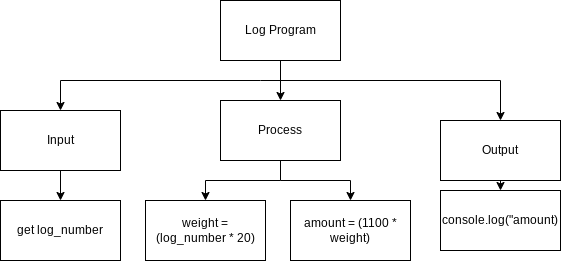

The diagram above was exported from draw.io. Its source (the exported page's mxGraphModel, read from the mxfile embedded in the PNG):
<mxGraphModel dx="699" dy="660" grid="1" gridSize="10" guides="1" tooltips="1" connect="1" arrows="1" fold="1" page="1" pageScale="1" pageWidth="827" pageHeight="1169" math="0" shadow="0">
  <root>
    <mxCell id="0" />
    <mxCell id="1" parent="0" />
    <mxCell id="20" value="" style="edgeStyle=none;html=1;" edge="1" parent="1" source="2" target="10">
      <mxGeometry relative="1" as="geometry" />
    </mxCell>
    <mxCell id="2" value="Input" style="rounded=0;whiteSpace=wrap;html=1;" parent="1" vertex="1">
      <mxGeometry x="60" y="120" width="120" height="60" as="geometry" />
    </mxCell>
    <mxCell id="4" style="edgeStyle=none;html=1;entryX=0.5;entryY=0;entryDx=0;entryDy=0;rounded=0;" parent="1" target="2" edge="1">
      <mxGeometry relative="1" as="geometry">
        <mxPoint x="320" y="90" as="sourcePoint" />
        <Array as="points">
          <mxPoint x="120" y="90" />
        </Array>
      </mxGeometry>
    </mxCell>
    <mxCell id="8" style="edgeStyle=none;rounded=0;html=1;entryX=0.5;entryY=0;entryDx=0;entryDy=0;" parent="1" target="7" edge="1">
      <mxGeometry relative="1" as="geometry">
        <mxPoint x="320" y="90" as="sourcePoint" />
        <Array as="points">
          <mxPoint x="560" y="90" />
        </Array>
      </mxGeometry>
    </mxCell>
    <mxCell id="9" value="" style="edgeStyle=none;rounded=0;html=1;" parent="1" source="3" target="5" edge="1">
      <mxGeometry relative="1" as="geometry" />
    </mxCell>
    <mxCell id="3" value="Log Program" style="rounded=0;whiteSpace=wrap;html=1;" parent="1" vertex="1">
      <mxGeometry x="280" y="10" width="120" height="60" as="geometry" />
    </mxCell>
    <mxCell id="24" style="edgeStyle=none;html=1;entryX=0.5;entryY=0;entryDx=0;entryDy=0;rounded=0;" edge="1" parent="1" source="5" target="19">
      <mxGeometry relative="1" as="geometry">
        <Array as="points">
          <mxPoint x="340" y="190" />
          <mxPoint x="265" y="190" />
        </Array>
      </mxGeometry>
    </mxCell>
    <mxCell id="25" style="edgeStyle=none;rounded=0;html=1;entryX=0.5;entryY=0;entryDx=0;entryDy=0;" edge="1" parent="1" target="21">
      <mxGeometry relative="1" as="geometry">
        <mxPoint x="340" y="190" as="sourcePoint" />
        <Array as="points">
          <mxPoint x="410" y="190" />
        </Array>
      </mxGeometry>
    </mxCell>
    <mxCell id="5" value="Process" style="rounded=0;whiteSpace=wrap;html=1;" parent="1" vertex="1">
      <mxGeometry x="280" y="110" width="120" height="60" as="geometry" />
    </mxCell>
    <mxCell id="26" value="" style="edgeStyle=none;rounded=0;html=1;" edge="1" parent="1" source="7" target="22">
      <mxGeometry relative="1" as="geometry" />
    </mxCell>
    <mxCell id="7" value="Output" style="rounded=0;whiteSpace=wrap;html=1;" parent="1" vertex="1">
      <mxGeometry x="500" y="130" width="120" height="60" as="geometry" />
    </mxCell>
    <mxCell id="10" value="get log_number" style="rounded=0;whiteSpace=wrap;html=1;" vertex="1" parent="1">
      <mxGeometry x="60" y="210" width="120" height="60" as="geometry" />
    </mxCell>
    <mxCell id="19" value="weight = (log_number * 20)" style="rounded=0;whiteSpace=wrap;html=1;" vertex="1" parent="1">
      <mxGeometry x="205" y="210" width="120" height="60" as="geometry" />
    </mxCell>
    <mxCell id="21" value="amount = (1100 * weight)" style="rounded=0;whiteSpace=wrap;html=1;" vertex="1" parent="1">
      <mxGeometry x="350" y="210" width="120" height="60" as="geometry" />
    </mxCell>
    <mxCell id="22" value="console.log(&quot;amount)" style="rounded=0;whiteSpace=wrap;html=1;" vertex="1" parent="1">
      <mxGeometry x="500" y="200" width="120" height="60" as="geometry" />
    </mxCell>
  </root>
</mxGraphModel>